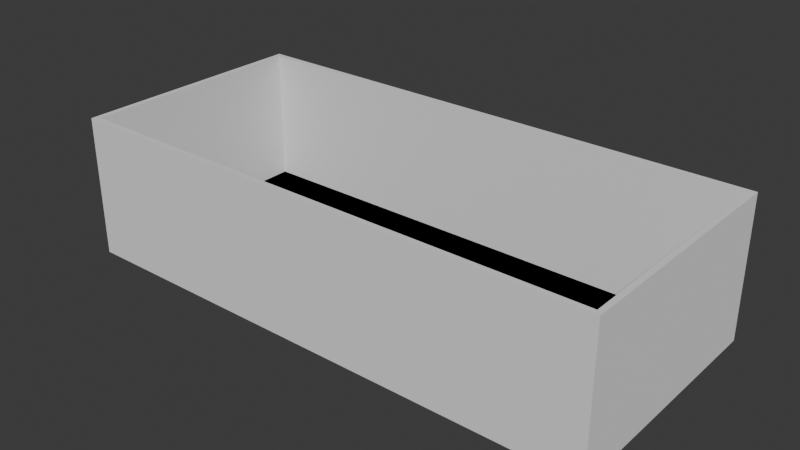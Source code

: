 # Source: separator.blend  (saved by Blender 4.4.32; exported with 4.5.12 LTS)
import bpy
from mathutils import Matrix  # noqa: F401  (used for matrix-valued properties, if any)

bpy.ops.wm.read_factory_settings(use_empty=True)
scene = bpy.context.scene
scene.name = 'Scene'

# ---- collections
col_collection = bpy.data.collections.new('Collection'); scene.collection.children.link(col_collection)

# ---- world
world_world = bpy.data.worlds.new('World'); scene.world = world_world
world_world.use_nodes = True; world_world.node_tree.nodes.clear()
_N = world_world.node_tree.nodes; _L = world_world.node_tree.links
n0 = _N.new('ShaderNodeOutputWorld'); n0.name = 'World Output'; n0.location = (300, 300)
n1 = _N.new('ShaderNodeBackground'); n1.name = 'Background'; n1.location = (10, 300)
n1.inputs[0].default_value = (0.05088, 0.05088, 0.05088, 1.0)
_L.new(n1.outputs[0], n0.inputs[0])
n0.is_active_output = True
world_world.color = (0.05088, 0.05088, 0.05088)
world_world.sun_shadow_jitter_overblur = 0.0

# ---- meshes
me_plane = bpy.data.meshes.new('Plane')
me_plane.from_pydata([(200.0, 0.0, 0.0), (0.0, 0.0, 0.0), (200.0, 90.0, 0.0), (0.0, 90.0, 0.0), (198.0, 88.0, 0.0), (198.0, 2.0, 0.0), (2.0, 2.0, 0.0), (2.0, 88.0, 0.0), (198.0, 88.0, -50.0), (198.0, 2.0, -50.0), (2.0, 2.0, -50.0), (2.0, 88.0, -50.0), (200.0, 90.0, -50.0), (200.0, 0.0, -50.0), (0.0, 0.0, -50.0), (0.0, 90.0, -50.0), (0.0, 0.0, 0.0), (200.0, 0.0, 0.0), (0.0, 90.0, 0.0), (200.0, 90.0, 0.0), (0.0, 90.0, 2.0), (0.0, 0.0, 2.0), (200.0, 0.0, 2.0), (200.0, 90.0, 2.0)], [], [(5, 6, 7, 4), (7, 6, 10, 11), (2, 0, 13, 12), (1, 3, 15, 14), (6, 5, 9, 10), (9, 8, 12, 13), (10, 9, 13, 14), (11, 10, 14, 15), (8, 11, 15, 12), (5, 4, 8, 9), (3, 2, 12, 15), (0, 1, 14, 13), (4, 7, 11, 8), (16, 18, 19, 17), (21, 22, 23, 20), (18, 16, 21, 20), (19, 18, 20, 23), (16, 17, 22, 21), (17, 19, 23, 22)])
_uv = me_plane.uv_layers.new(name='UVMap')
_uv.uv.foreach_set('vector', [0.01674, 0.03719, 0.9833, 0.03719, 0.9833, 0.9628, 0.01674, 0.9628, 0.9833, 0.9628, 0.9833, 0.03719, 0.9833, 0.03719, 0.9833, 0.9628, 0.0, 0.0, 0.0, 0.0, 0.0, 0.0, 0.0, 0.0, 0.0, 0.0, 0.0, 0.0, 0.0, 0.0, 0.0, 0.0, 0.9833, 0.03719, 0.01674, 0.03719, 0.01674, 0.03719, 0.9833, 0.03719, 0.01674, 0.03719, 0.01674, 0.9628, 0.0, 1.0, 0.0, 0.0, 0.9833, 0.03719, 0.01674, 0.03719, 0.0, 0.0, 1.0, 0.0, 0.9833, 0.9628, 0.9833, 0.03719, 1.0, 0.0, 1.0, 1.0, 0.01674, 0.9628, 0.9833, 0.9628, 1.0, 1.0, 0.0, 1.0, 0.01674, 0.03719, 0.01674, 0.9628, 0.01674, 0.9628, 0.01674, 0.03719, 0.0, 0.0, 0.0, 0.0, 0.0, 0.0, 0.0, 0.0, 0.0, 0.0, 0.0, 0.0, 0.0, 0.0, 0.0, 0.0, 0.01674, 0.9628, 0.9833, 0.9628, 0.9833, 0.9628, 0.01674, 0.9628, 0.0, 0.0, 0.0, 1.0, 1.0, 1.0, 1.0, 0.0, 0.0, 0.0, 1.0, 0.0, 1.0, 1.0, 0.0, 1.0, 0.0, 1.0, 0.0, 0.0, 0.0, 0.0, 0.0, 1.0, 1.0, 1.0, 0.0, 1.0, 0.0, 1.0, 1.0, 1.0, 0.0, 0.0, 1.0, 0.0, 1.0, 0.0, 0.0, 0.0, 1.0, 0.0, 1.0, 1.0, 1.0, 1.0, 1.0, 0.0])
me_plane.update()

# ---- objects
ob_plane = bpy.data.objects.new('Plane', me_plane)

# ---- transforms, parenting, visibility, modifiers, constraints
ob_plane.location = (0.0, 0.0, 0.0)
ob_plane.scale = (-0.02115, -0.02115, -0.02115)

# ---- collection membership
col_collection.objects.link(ob_plane)

# ---- scene / render settings (as saved in the file)
scene.frame_start = 1; scene.frame_end = 250; scene.frame_set(1)
scene.render.engine = 'BLENDER_EEVEE_NEXT'
scene.unit_settings.scale_length = 0.001
bpy.context.view_layer.update()

# ---- added for rendering (the .blend has no active camera and no usable light): camera, sun
cam_auto = bpy.data.cameras.new('AutoCamera')
cam_auto.lens = 50.0
cam_auto.sensor_width = 36.0
cam_auto.clip_end = 1000.0
ob_auto_camera = bpy.data.objects.new('AutoCamera', cam_auto)
scene.collection.objects.link(ob_auto_camera)
ob_auto_camera.location = (2.29569, -6.24457, 4.03614)
ob_auto_camera.rotation_euler = (1.09748, -7.21219e-08, 0.694738)
scene.camera = ob_auto_camera
light_auto_sun = bpy.data.lights.new('AutoSun', 'SUN')
light_auto_sun.energy = 3.0
light_auto_sun.angle = 0.0523599
ob_auto_sun = bpy.data.objects.new('AutoSun', light_auto_sun)
scene.collection.objects.link(ob_auto_sun)
ob_auto_sun.rotation_euler = (0.872665, 0.174533, 0.523599)
bpy.context.view_layer.update()

